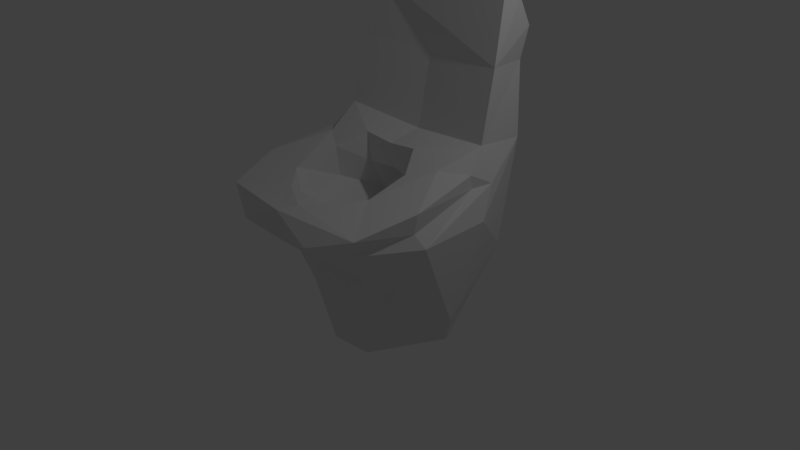 # Source: toilet1.blend  (saved by Blender 2.79.0; exported with 4.5.12 LTS)
import bpy
from mathutils import Matrix  # noqa: F401  (used for matrix-valued properties, if any)

bpy.ops.wm.read_factory_settings(use_empty=True)
scene = bpy.context.scene
scene.name = 'Scene'

# ---- collections
col_collection_1 = bpy.data.collections.new('Collection 1'); scene.collection.children.link(col_collection_1)

# ---- materials (node trees are filled in below, after node groups)
mat_toilet1 = bpy.data.materials.new('Toilet1')
mat_toilet1.alpha_threshold = 0.0
mat_toilet1.use_transparent_shadow = False
mat_toilet1.roughness = 0.5
mat_toilet1.line_color = (0.0, 0.0, 0.0, 1.0)

# ---- material node trees

# ---- world
world_world = bpy.data.worlds.new('World'); scene.world = world_world
world_world.color = (0.05088, 0.05088, 0.05088)
world_world.use_sun_shadow = False
world_world.sun_shadow_jitter_overblur = 0.0
world_world.cycles.sampling_method = 'MANUAL'

# ---- cameras
cam_camera = bpy.data.cameras.new('Camera')
cam_camera.clip_end = 100.0
cam_camera.lens = 35.0
cam_camera.sensor_width = 32.0
cam_camera.sensor_height = 18.0
cam_camera.ortho_scale = 7.314
cam_camera.dof.focus_distance = 0.0
cam_camera.dof.aperture_fstop = 128.0

# ---- lights
light_lamp = bpy.data.lights.new('Lamp', 'POINT')
light_lamp.transmission_factor = 0.0
light_lamp.cutoff_distance = 30.0
light_lamp.energy = 100.0
light_lamp.shadow_buffer_clip_start = 1.001
light_lamp.shadow_soft_size = 0.1
light_lamp.shadow_maximum_resolution = 0.006
light_lamp.use_absolute_resolution = True

# ---- meshes
me_cube = bpy.data.meshes.new('Cube')
me_cube.from_pydata([(1.044e-07, 1.068, 2.454), (0.6801, 0.007273, 0.8852), (-1.093, 1.57, 2.852), (1.037, 1.533, 2.473), (0.3524, -0.853, 1.06), (-0.3604, -0.8962, 1.099), (0.9559, 0.2352, 1.377), (0.6676, -0.579, 1.168), (-0.9559, 0.2352, 1.377), (-0.6676, -0.579, 1.168), (1.066, 1.151, 3.267), (-1.063, 1.141, 3.258), (0.6408, 1.616, 3.336), (-0.4489, -0.6779, 0.8012), (1.112, 1.379, 3.241), (0.4209, 0.3719, 1.466), (-0.5242, 1.63, 3.368), (-1.112, 1.379, 3.241), (-0.4209, 0.3719, 1.466), (1.116, -1.187, 1.009), (0.1171, -1.316, 0.6575), (-1.116, -1.187, 1.009), (0.2819, -0.4877, -0.6672), (-0.2446, -0.4668, -0.7069), (0.754, -1.066, 0.4855), (0.1183, 1.593, 1.145), (0.07872, 0.3813, 1.112), (0.6393, 0.02584, 1.295), (-0.754, -1.066, 0.4855), (-0.1183, 1.593, 1.145), (0.8747, 0.5526, -1.129), (1.112, 1.569, 2.885), (-0.3499, 0.376, 1.081), (0.3591, 1.325, -0.6232), (-0.6393, 0.02584, 1.295), (-0.645, 0.09141, 0.8705), (0.005314, 0.3778, 1.424), (-0.8747, 0.5526, -1.129), (1.011, -0.3798, 0.1572), (0.571, -1.448, 0.8281), (-0.3591, 1.325, -0.6232), (1.105, 1.491, 1.522), (-1.011, -0.3798, 0.1572), (0.6244, 0.91, -1.173), (0.408, 0.3308, 1.072), (-0.5105, -1.466, 0.8203), (-1.105, 1.491, 1.522), (-0.6244, 0.91, -1.173), (-1.226, 0.5493, 1.142), (1.226, 0.5493, 1.142), (1.309, 0.8096, 1.168), (-1.309, 0.8096, 1.168), (1.269, -0.4325, 0.897), (-1.269, -0.4325, 0.897), (1.141, 0.7844, 1.599), (6.35e-10, -1.086, 0.4545), (1.401, 0.5835, 0.7646), (-0.02314, 1.251, 3.407), (-1.141, 0.7844, 1.599), (9.102e-09, 0.6447, 0.9785), (-1.401, 0.5835, 0.7646), (1.042, 1.299, 0.09384), (-1.042, 1.299, 0.09384), (-0.5852, -0.7363, 0.2393), (0.6614, -0.6774, 0.1971), (0.5435, 1.578, 0.2931), (-0.5435, 1.578, 0.2931), (-1.105, 0.9955, 2.48), (-1.343, -0.4548, 1.181), (1.105, 0.9955, 2.48), (1.343, -0.4548, 1.181), (1.234, 0.5181, 1.323), (-1.234, 0.5181, 1.323), (1.075, 0.4064, -0.69), (-1.075, 0.4064, -0.69), (0.9344, -1.14, 0.7328), (-0.9344, -1.14, 0.7328), (-0.3008, 0.5404, 0.6826), (-0.5619, -0.2372, -1.111), (-1.371, -0.3469, 0.7154), (-0.02679, 1.741, 3.14), (0.4003, -0.4088, -1.134), (1.371, -0.3469, 0.7154), (-0.2189, -0.4168, -1.182), (0.1568, -1.188, 1.128), (0.01631, 0.85, 1.508), (-0.1635, -0.006645, 0.4625), (0.01337, 1.498, 0.1297), (-5.395e-08, -1.389, 1.085), (0.01487, -0.6879, 0.2617), (0.001254, 1.033, -1.123), (0.0, -1.084, 0.4537), (-0.1142, -1.308, 0.6535), (0.1574, 0.009388, 0.4556), (0.3603, -0.747, 0.7918), (0.2983, 0.5337, 0.6701), (-6.047e-10, -0.859, 0.759)], [], [(38, 75, 24), (35, 86, 77), (28, 63, 55), (9, 21, 5), (16, 11, 57), (2, 17, 16), (48, 53, 68), (74, 78, 42), (68, 21, 9), (2, 67, 17), (62, 66, 40), (65, 41, 61), (96, 4, 94), (7, 94, 4), (47, 40, 90), (69, 54, 3), (15, 36, 44), (7, 4, 84), (95, 44, 59), (75, 20, 24), (92, 91, 20), (21, 76, 45), (88, 84, 5), (50, 54, 71), (1, 95, 93), (3, 31, 69), (7, 84, 19), (94, 1, 93), (9, 5, 13), (95, 1, 44), (18, 32, 36), (96, 13, 5), (81, 90, 43), (47, 62, 40), (62, 74, 60), (21, 88, 5), (41, 65, 25), (42, 28, 76), (96, 94, 13), (54, 85, 15), (0, 58, 85), (52, 19, 75), (63, 28, 42), (75, 82, 52), (58, 18, 85), (46, 60, 51), (74, 37, 78), (34, 9, 35), (42, 79, 74), (37, 47, 78), (6, 71, 54), (51, 58, 46), (78, 47, 90), (46, 2, 29), (31, 12, 14), (68, 53, 21), (61, 56, 73), (69, 14, 10), (0, 85, 54), (73, 81, 30), (41, 3, 54), (67, 11, 17), (58, 0, 67), (18, 8, 34), (80, 29, 2), (73, 38, 81), (12, 10, 14), (46, 29, 66), (50, 41, 54), (12, 57, 10), (30, 61, 73), (15, 27, 6), (45, 76, 92), (77, 32, 35), (30, 81, 43), (62, 47, 37), (88, 21, 45), (76, 28, 92), (42, 78, 83), (82, 75, 38), (67, 2, 58), (9, 34, 8), (46, 58, 2), (72, 51, 48), (43, 90, 33), (79, 42, 76), (31, 14, 69), (51, 79, 48), (61, 33, 65), (41, 50, 56), (15, 44, 27), (32, 59, 26), (72, 68, 8), (39, 20, 75), (54, 69, 0), (83, 78, 90), (13, 35, 9), (43, 33, 61), (6, 54, 15), (48, 79, 53), (33, 90, 87), (16, 80, 2), (37, 74, 62), (34, 35, 32), (44, 26, 59), (45, 92, 20, 39), (27, 1, 7), (7, 1, 94), (42, 83, 23), (27, 44, 1), (60, 74, 79), (44, 36, 26), (70, 19, 52), (28, 55, 92), (19, 39, 75), (8, 18, 58), (46, 62, 60), (3, 25, 31), (38, 22, 81), (48, 68, 72), (24, 20, 55), (41, 25, 3), (24, 89, 64), (64, 38, 24), (61, 30, 43), (56, 82, 73), (41, 56, 61), (24, 55, 89), (12, 31, 80), (49, 70, 52), (49, 71, 70), (16, 17, 11), (49, 52, 82), (71, 6, 70), (82, 56, 50), (71, 49, 50), (50, 49, 82), (22, 64, 89), (22, 38, 64), (51, 72, 58), (38, 73, 82), (7, 6, 27), (88, 39, 19), (70, 7, 19), (18, 34, 32), (19, 84, 88), (70, 6, 7), (23, 63, 42), (68, 9, 8), (36, 85, 18), (79, 51, 60), (66, 87, 40), (80, 31, 25), (23, 89, 63), (0, 11, 67), (16, 57, 12), (63, 91, 55), (91, 89, 55), (76, 53, 79), (53, 76, 21), (4, 96, 5), (8, 58, 72), (77, 59, 32), (66, 62, 46), (35, 13, 86), (22, 89, 23), (22, 23, 83), (83, 81, 22), (80, 16, 12), (0, 69, 11), (10, 11, 69), (57, 11, 10), (80, 87, 29), (90, 81, 83), (77, 86, 93, 95), (84, 4, 5), (36, 32, 26), (13, 94, 86), (36, 15, 85), (87, 66, 29), (77, 95, 59), (45, 39, 88), (40, 87, 90), (25, 65, 87), (63, 89, 91), (94, 93, 86), (65, 33, 87), (80, 25, 87)])
_uv = me_cube.uv_layers.new(name='UVMap')
_uv.uv.foreach_set('vector', [0.9355, 0.7924, 0.8596, 0.7573, 0.8769, 0.7402, 0.7242, 0.8482, 0.6675, 0.8757, 0.6805, 0.807, 0.9163, 0.5686, 0.9623, 0.5992, 0.895, 0.654, 0.4348, 0.7371, 0.3604, 0.7811, 0.3983, 0.6962, 0.2451, 0.5989, 0.3007, 0.5348, 0.2893, 0.6569, 0.9309, 0.4749, 0.9294, 0.5232, 0.865, 0.5309, 0.2201, 0.2558, 0.1054, 0.293, 0.1034, 0.2626, 0.2118, 0.4645, 0.1423, 0.5278, 0.1079, 0.3822, 0.46, 0.8093, 0.3604, 0.7811, 0.4348, 0.7371, 0.3268, 0.05069, 0.2618, 0.09805, 0.3054, 0.009129, 0.9274, 0.1529, 0.8655, 0.1774, 0.8451, 0.06947, 0.735, 0.1774, 0.6696, 0.3202, 0.6774, 0.1529, 0.6208, 0.8263, 0.6518, 0.8697, 0.6199, 0.8707, 0.6602, 0.909, 0.6199, 0.8707, 0.6518, 0.8697, 0.8801, 0.003499, 0.8451, 0.06947, 0.8034, 0.01202, 0.5928, 0.408, 0.5833, 0.3087, 0.6591, 0.4175, 0.435, 0.9158, 0.4398, 0.8674, 0.4827, 0.9143, 0.4348, 0.5818, 0.4001, 0.6188, 0.3661, 0.6429, 0.7899, 0.8164, 0.8343, 0.8036, 0.8261, 0.8508, 0.5653, 0.8181, 0.5583, 0.9114, 0.5371, 0.8376, 0.9751, 0.1235, 0.9426, 0.1112, 0.9743, 0.09637, 0.6303, 0.5214, 0.6588, 0.5352, 0.6508, 0.5822, 0.337, 0.6594, 0.3661, 0.6429, 0.3983, 0.6962, 0.5816, 0.2528, 0.5833, 0.3087, 0.5409, 0.2746, 0.1976, 0.8666, 0.2434, 0.8102, 0.2576, 0.8756, 0.6591, 0.4175, 0.6579, 0.4579, 0.5928, 0.408, 0.4348, 0.5818, 0.3661, 0.6429, 0.3604, 0.5385, 0.2266, 0.9548, 0.1976, 0.8666, 0.2576, 0.8756, 0.7767, 0.9161, 0.7666, 0.9548, 0.7343, 0.9378, 0.4278, 0.8176, 0.4115, 0.8826, 0.3837, 0.8463, 0.435, 0.8176, 0.4818, 0.8269, 0.4398, 0.8674, 0.6208, 0.8263, 0.6289, 0.783, 0.66, 0.7923, 0.188, 0.9013, 0.02109, 0.8791, 0.06143, 0.8175, 0.8801, 0.003499, 0.9274, 0.1529, 0.8451, 0.06947, 0.3186, 0.3735, 0.2118, 0.4645, 0.2289, 0.2997, 0.3604, 0.7811, 0.337, 0.6594, 0.3983, 0.6962, 0.6696, 0.3202, 0.735, 0.1774, 0.7862, 0.2768, 0.9923, 0.5454, 0.9163, 0.5686, 0.9079, 0.5469, 0.2669, 0.972, 0.2266, 0.9548, 0.3149, 0.9589, 0.6103, 0.5271, 0.6082, 0.6562, 0.5523, 0.6092, 0.1161, 0.6734, 0.2155, 0.5384, 0.2325, 0.6704, 0.882, 0.9204, 0.8573, 0.8454, 0.882, 0.832, 0.9623, 0.5992, 0.9163, 0.5686, 0.9923, 0.5454, 0.355, 0.1995, 0.4448, 0.1922, 0.4353, 0.2145, 0.6103, 0.788, 0.5523, 0.7072, 0.6082, 0.6562, 0.3289, 0.2056, 0.2289, 0.2997, 0.2522, 0.2513, 0.2118, 0.4645, 0.2342, 0.5195, 0.1423, 0.5278, 0.7742, 0.8444, 0.7767, 0.9161, 0.7242, 0.8482, 0.1079, 0.3822, 0.1157, 0.3132, 0.2118, 0.4645, 0.03822, 0.9965, 0.003608, 0.9519, 0.1325, 0.9965, 0.5127, 0.2823, 0.5409, 0.2746, 0.5833, 0.3087, 0.2522, 0.2513, 0.2525, 0.1989, 0.3289, 0.2056, 0.1325, 0.9965, 0.003608, 0.9519, 0.02109, 0.8791, 0.9332, 0.3202, 0.9309, 0.4749, 0.8146, 0.2768, 0.671, 0.479, 0.7253, 0.5282, 0.6754, 0.5232, 0.1034, 0.2626, 0.1054, 0.293, 0.01603, 0.2878, 0.6509, 0.1424, 0.5576, 0.203, 0.5443, 0.05463, 0.5928, 0.408, 0.6364, 0.4948, 0.6055, 0.499, 0.1161, 0.6734, 0.2325, 0.6704, 0.227, 0.7994, 0.5443, 0.05463, 0.4795, 0.009173, 0.5685, 0.006681, 0.6602, 0.3035, 0.6591, 0.4175, 0.5833, 0.3087, 0.2618, 0.09805, 0.2743, 0.005588, 0.3054, 0.009129, 0.2155, 0.5384, 0.1161, 0.6734, 0.1106, 0.5441, 0.5523, 0.7072, 0.5346, 0.77, 0.5085, 0.7335, 0.8032, 0.5069, 0.8146, 0.2768, 0.9309, 0.4749, 0.5443, 0.05463, 0.4406, 0.1364, 0.4795, 0.009173, 0.2446, 0.7321, 0.3007, 0.783, 0.2685, 0.7819, 0.9332, 0.3202, 0.8146, 0.2768, 0.8655, 0.1774, 0.5816, 0.2528, 0.6602, 0.3035, 0.5833, 0.3087, 0.2446, 0.7321, 0.2893, 0.6569, 0.3007, 0.783, 0.5685, 0.006681, 0.6509, 0.1424, 0.5443, 0.05463, 0.5523, 0.6092, 0.5085, 0.5846, 0.5346, 0.5473, 0.9964, 0.1687, 0.96, 0.2166, 0.9751, 0.1235, 0.6805, 0.807, 0.7337, 0.8189, 0.7242, 0.8482, 0.1184, 0.8101, 0.188, 0.9013, 0.06143, 0.8175, 0.3186, 0.3735, 0.2806, 0.5257, 0.2342, 0.5195, 0.6204, 0.6416, 0.6303, 0.5214, 0.6508, 0.5822, 0.6006, 0.9106, 0.5725, 0.8908, 0.5936, 0.8176, 0.8261, 0.787, 0.6787, 0.7351, 0.6695, 0.6951, 0.9219, 0.8138, 0.8596, 0.7573, 0.9355, 0.7924, 0.2618, 0.09805, 0.3268, 0.05069, 0.2525, 0.1989, 0.4348, 0.7371, 0.5085, 0.7335, 0.5346, 0.77, 0.3289, 0.2056, 0.2525, 0.1989, 0.3268, 0.05069, 0.2105, 0.2323, 0.2522, 0.2513, 0.2201, 0.2558, 0.7302, 0.003499, 0.8034, 0.01202, 0.7589, 0.06947, 0.1157, 0.3132, 0.1079, 0.3822, 0.02171, 0.3204, 0.6579, 0.4579, 0.6364, 0.4948, 0.5928, 0.408, 0.2522, 0.2513, 0.1157, 0.3132, 0.2201, 0.2558, 0.6774, 0.1529, 0.7589, 0.06947, 0.735, 0.1774, 0.6602, 0.3035, 0.5816, 0.2528, 0.5576, 0.203, 0.3361, 0.8455, 0.3837, 0.8463, 0.361, 0.885, 0.5276, 0.9051, 0.4911, 0.8653, 0.5243, 0.8562, 0.5635, 0.8, 0.46, 0.8093, 0.5346, 0.77, 0.9925, 0.04263, 0.9743, 0.09637, 0.9538, 0.00394, 0.227, 0.7994, 0.122, 0.8025, 0.1161, 0.6734, 0.1679, 0.9674, 0.1325, 0.9965, 0.02109, 0.8791, 0.7343, 0.9378, 0.7242, 0.8482, 0.7767, 0.9161, 0.7302, 0.003499, 0.7589, 0.06947, 0.6774, 0.1529, 0.5346, 0.5473, 0.6103, 0.5271, 0.5523, 0.6092, 0.2201, 0.2558, 0.1157, 0.3132, 0.1054, 0.293, 0.7589, 0.06947, 0.8034, 0.01202, 0.8011, 0.1586, 0.865, 0.5309, 0.8032, 0.5069, 0.9309, 0.4749, 0.2342, 0.5195, 0.2118, 0.4645, 0.3186, 0.3735, 0.7742, 0.8444, 0.7242, 0.8482, 0.7337, 0.8189, 0.5299, 0.8176, 0.5243, 0.8562, 0.4911, 0.8653, 0.9964, 0.1687, 0.9751, 0.1235, 0.9743, 0.09637, 0.9925, 0.04263, 0.361, 0.885, 0.4115, 0.8826, 0.3843, 0.954, 0.3843, 0.954, 0.4115, 0.8826, 0.4278, 0.9661, 0.8261, 0.787, 0.6695, 0.6951, 0.7299, 0.6998, 0.361, 0.885, 0.3837, 0.8463, 0.4115, 0.8826, 0.2289, 0.2997, 0.2118, 0.4645, 0.1157, 0.3132, 0.4827, 0.9143, 0.4398, 0.8674, 0.4784, 0.8758, 0.4328, 0.2424, 0.3479, 0.2266, 0.4353, 0.2145, 0.9163, 0.5686, 0.895, 0.654, 0.8669, 0.6342, 0.6303, 0.7625, 0.651, 0.7083, 0.6588, 0.7489, 0.5346, 0.77, 0.5523, 0.7072, 0.6103, 0.788, 0.3289, 0.2056, 0.3186, 0.3735, 0.2289, 0.2997, 0.6768, 0.4312, 0.7862, 0.2768, 0.671, 0.479, 0.8261, 0.5529, 0.729, 0.637, 0.6732, 0.6265, 0.2201, 0.2558, 0.1034, 0.2626, 0.2105, 0.2323, 0.8769, 0.7402, 0.8608, 0.6609, 0.895, 0.654, 0.6696, 0.3202, 0.7862, 0.2768, 0.6768, 0.4312, 0.8769, 0.7402, 0.9454, 0.6665, 0.9309, 0.7404, 0.9309, 0.7404, 0.9355, 0.7924, 0.8769, 0.7402, 0.6509, 0.1424, 0.5685, 0.006681, 0.6172, 0.008391, 0.5576, 0.203, 0.4448, 0.1922, 0.5443, 0.05463, 0.6602, 0.3035, 0.5576, 0.203, 0.6509, 0.1424, 0.8769, 0.7402, 0.895, 0.654, 0.9454, 0.6665, 0.7253, 0.5282, 0.671, 0.479, 0.8032, 0.5069, 0.5505, 0.2518, 0.4328, 0.2424, 0.4353, 0.2145, 0.5505, 0.2518, 0.5409, 0.2746, 0.4328, 0.2424, 0.2451, 0.5989, 0.2685, 0.5354, 0.3007, 0.5348, 0.5505, 0.2518, 0.4353, 0.2145, 0.4448, 0.1922, 0.5635, 0.5179, 0.5346, 0.5473, 0.46, 0.5088, 0.4448, 0.1922, 0.5576, 0.203, 0.5816, 0.2528, 0.5409, 0.2746, 0.5505, 0.2518, 0.5816, 0.2528, 0.5816, 0.2528, 0.5505, 0.2518, 0.4448, 0.1922, 0.729, 0.637, 0.8304, 0.5931, 0.8388, 0.6685, 0.729, 0.637, 0.8261, 0.5529, 0.8304, 0.5931, 0.2522, 0.2513, 0.2105, 0.2323, 0.2525, 0.1989, 0.4406, 0.1364, 0.5443, 0.05463, 0.4448, 0.1922, 0.4348, 0.5818, 0.5346, 0.5473, 0.5085, 0.5846, 0.6204, 0.6416, 0.651, 0.7083, 0.6303, 0.7625, 0.46, 0.5088, 0.4348, 0.5818, 0.3604, 0.5385, 0.7776, 0.8036, 0.7742, 0.8444, 0.7337, 0.8189, 0.3604, 0.5385, 0.3661, 0.6429, 0.337, 0.6594, 0.46, 0.5088, 0.5346, 0.5473, 0.4348, 0.5818, 0.7299, 0.6998, 0.8317, 0.7375, 0.8261, 0.787, 0.46, 0.8093, 0.4348, 0.7371, 0.5346, 0.77, 0.5525, 0.6578, 0.6082, 0.6562, 0.5523, 0.7072, 0.1157, 0.3132, 0.2522, 0.2513, 0.2289, 0.2997, 0.8655, 0.1774, 0.8011, 0.1586, 0.8451, 0.06947, 0.8032, 0.5069, 0.671, 0.479, 0.7862, 0.2768, 0.7299, 0.6998, 0.8388, 0.6685, 0.8317, 0.7375, 0.1161, 0.6734, 0.01514, 0.5537, 0.1106, 0.5441, 0.2451, 0.5989, 0.2893, 0.6569, 0.2446, 0.7321, 0.9623, 0.5992, 0.8953, 0.654, 0.895, 0.654, 0.8953, 0.654, 0.9454, 0.6665, 0.895, 0.654, 0.02171, 0.3204, 0.1054, 0.293, 0.1157, 0.3132, 0.9135, 0.832, 0.9135, 0.9198, 0.8893, 0.907, 0.6518, 0.8697, 0.6208, 0.8263, 0.66, 0.7923, 0.5346, 0.77, 0.6103, 0.788, 0.5635, 0.8, 0.79, 0.886, 0.8261, 0.8508, 0.8343, 0.8988, 0.8655, 0.1774, 0.9274, 0.1529, 0.9332, 0.3202, 0.7242, 0.8482, 0.7343, 0.9378, 0.6675, 0.8757, 0.729, 0.637, 0.8388, 0.6685, 0.7299, 0.6998, 0.729, 0.637, 0.7299, 0.6998, 0.6695, 0.6951, 0.6695, 0.6951, 0.6732, 0.6265, 0.729, 0.637, 0.8032, 0.5069, 0.865, 0.5309, 0.7253, 0.5282, 0.1161, 0.6734, 0.122, 0.8025, 0.01514, 0.5537, 0.02597, 0.8016, 0.01514, 0.5537, 0.122, 0.8025, 0.004764, 0.6754, 0.01514, 0.5537, 0.02597, 0.8016, 0.8032, 0.5069, 0.8011, 0.1586, 0.8146, 0.2768, 0.02109, 0.8791, 0.188, 0.9013, 0.1679, 0.9674, 0.3149, 0.8136, 0.296, 0.8785, 0.2576, 0.8756, 0.2434, 0.8102, 0.3661, 0.6429, 0.4001, 0.6188, 0.3983, 0.6962, 0.4398, 0.8674, 0.4818, 0.8269, 0.4784, 0.8758, 0.3149, 0.9589, 0.2266, 0.9548, 0.296, 0.8785, 0.5525, 0.6578, 0.5523, 0.6092, 0.6082, 0.6562, 0.8011, 0.1586, 0.8655, 0.1774, 0.8146, 0.2768, 0.79, 0.886, 0.7899, 0.8164, 0.8261, 0.8508, 0.6508, 0.5822, 0.651, 0.7083, 0.6204, 0.6416, 0.8451, 0.06947, 0.8011, 0.1586, 0.8034, 0.01202, 0.7862, 0.2768, 0.735, 0.1774, 0.8011, 0.1586, 0.9623, 0.5992, 0.9454, 0.6665, 0.8953, 0.654, 0.2266, 0.9548, 0.2576, 0.8756, 0.296, 0.8785, 0.735, 0.1774, 0.7589, 0.06947, 0.8011, 0.1586, 0.8032, 0.5069, 0.7862, 0.2768, 0.8011, 0.1586])
me_cube.materials.append(mat_toilet1)
me_cube.use_remesh_preserve_volume = False
me_cube.use_remesh_preserve_attributes = False
me_cube.use_mirror_vertex_groups = False
me_cube.update()

# ---- objects
ob_cube = bpy.data.objects.new('Cube', me_cube)
ob_lamp = bpy.data.objects.new('Lamp', light_lamp)
ob_camera = bpy.data.objects.new('Camera', cam_camera)

# ---- transforms, parenting, visibility, modifiers, constraints
ob_cube.location = (0.0, 0.0, 0.0)
ob_cube.lock_rotations_4d = False
ob_cube.empty_display_type = 'ARROWS'
ob_cube.lineart.crease_threshold = 0.0
ob_lamp.location = (4.076, 1.005, 5.904)
ob_lamp.rotation_euler = (0.6503, 0.05522, 1.866)
ob_lamp.lock_rotations_4d = False
ob_lamp.empty_display_type = 'ARROWS'
ob_lamp.color = (0.0, 0.0, 0.0, 0.0)
ob_lamp.lineart.crease_threshold = 0.0
ob_camera.location = (7.481, -6.508, 5.344)
ob_camera.rotation_euler = (1.109, 0.0, 0.8149)
ob_camera.lock_rotations_4d = False
ob_camera.empty_display_type = 'ARROWS'
ob_camera.color = (0.0, 0.0, 0.0, 0.0)
ob_camera.display_type = 'WIRE'
ob_camera.lineart.crease_threshold = 0.0

# ---- collection membership
col_collection_1.objects.link(ob_cube)
col_collection_1.objects.link(ob_lamp)
col_collection_1.objects.link(ob_camera)

# ---- scene / render settings (as saved in the file)
scene.camera = ob_camera
scene.frame_start = 1; scene.frame_end = 250; scene.frame_set(1)
scene.render.engine = 'BLENDER_EEVEE_NEXT'
scene.render.resolution_percentage = 50
scene.render.dither_intensity = 0.0
scene.cycles.use_denoising = False
scene.cycles.samples = 128
scene.cycles.sampling_pattern = 'TABULATED_SOBOL'
scene.cycles.use_adaptive_sampling = False
scene.cycles.use_light_tree = False
scene.cycles.blur_glossy = 0.0
scene.cycles.sample_clamp_indirect = 0.0
scene.view_settings.view_transform = 'Standard'
bpy.context.view_layer.update()
